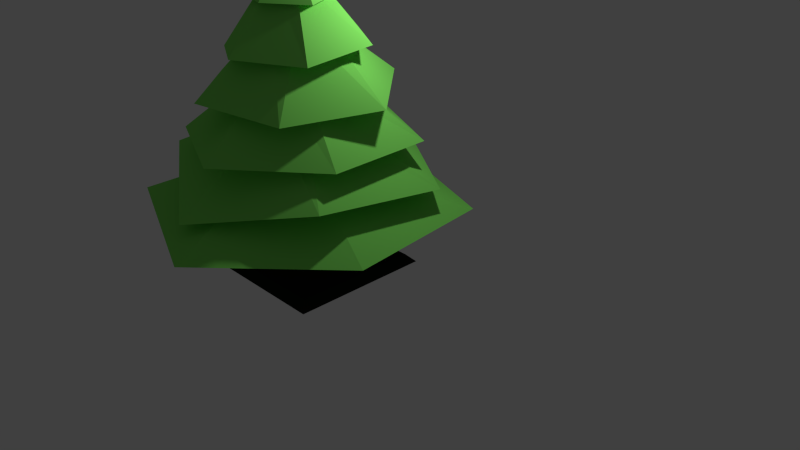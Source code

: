# Source: 3dPineTree.blend  (saved by Blender 2.79.0; exported with 4.5.12 LTS)
import bpy
from mathutils import Matrix  # noqa: F401  (used for matrix-valued properties, if any)

bpy.ops.wm.read_factory_settings(use_empty=True)
scene = bpy.context.scene
scene.name = 'Scene'

# ---- collections
col_collection_1 = bpy.data.collections.new('Collection 1'); scene.collection.children.link(col_collection_1)

# ---- materials (node trees are filled in below, after node groups)
mat_material_001 = bpy.data.materials.new('Material.001')
mat_material_001.alpha_threshold = 0.0
mat_material_001.use_transparent_shadow = False
mat_material_001.diffuse_color = (0.214, 0.1515, 0.09054, 1.0)
mat_material_001.roughness = 0.5
mat_material_001.line_color = (0.0, 0.0, 0.0, 1.0)
mat_material_002 = bpy.data.materials.new('Material.002')
mat_material_002.alpha_threshold = 0.0
mat_material_002.use_transparent_shadow = False
mat_material_002.diffuse_color = (0.01341, 0.01341, 0.01341, 1.0)
mat_material_002.roughness = 0.5
mat_material_002.line_color = (0.0, 0.0, 0.0, 1.0)
mat_material = bpy.data.materials.new('Material')
mat_material.alpha_threshold = 0.0
mat_material.use_transparent_shadow = False
mat_material.diffuse_color = (0.2352, 0.8, 0.1283, 1.0)
mat_material.roughness = 0.5
mat_material.line_color = (0.0, 0.0, 0.0, 1.0)

# ---- material node trees

# ---- world
world_world = bpy.data.worlds.new('World'); scene.world = world_world
world_world.color = (0.05088, 0.05088, 0.05088)
world_world.use_sun_shadow = False
world_world.sun_shadow_jitter_overblur = 0.0
world_world.cycles.sampling_method = 'NONE'
world_world.cycles.sample_map_resolution = 256

# ---- cameras
cam_camera = bpy.data.cameras.new('Camera')
cam_camera.clip_end = 100.0
cam_camera.lens = 35.0
cam_camera.sensor_width = 32.0
cam_camera.sensor_height = 18.0
cam_camera.ortho_scale = 7.314
cam_camera.dof.focus_distance = 0.0
cam_camera.dof.aperture_fstop = 128.0

# ---- lights
light_lamp = bpy.data.lights.new('Lamp', 'POINT')
light_lamp.transmission_factor = 0.0
light_lamp.cutoff_distance = 30.0
light_lamp.energy = 100.0
light_lamp.shadow_buffer_clip_start = 1.001
light_lamp.shadow_soft_size = 0.1
light_lamp.shadow_maximum_resolution = 0.006
light_lamp.use_absolute_resolution = True
light_lamp.cycles.use_multiple_importance_sampling = False

# ---- meshes
me_cylinder_000 = bpy.data.meshes.new('Cylinder.000')
me_cylinder_000.from_pydata([(-4.095e-09, 1.371, -2.819), (0.0, 1.0, 1.0), (1.188, 0.6857, -2.819), (0.866, 0.5, 1.0), (1.188, -0.6857, -2.819), (0.866, -0.5, 1.0), (-1.24e-07, -1.371, -2.819), (-8.742e-08, -1.0, 1.0), (-1.188, -0.6857, -2.819), (-0.866, -0.5, 1.0), (-1.188, 0.6857, -2.819), (-0.866, 0.5, 1.0)], [], [(0, 1, 3, 2), (2, 3, 5, 4), (4, 5, 7, 6), (6, 7, 9, 8), (3, 1, 11, 9, 7, 5), (10, 11, 1, 0), (8, 9, 11, 10), (0, 2, 4, 6, 8, 10)])
me_cylinder_000.materials.append(mat_material_001)
me_cylinder_000.use_remesh_preserve_volume = False
me_cylinder_000.use_remesh_preserve_attributes = False
me_cylinder_000.use_mirror_vertex_groups = False
me_cylinder_000.update()
me_plane = bpy.data.meshes.new('Plane')
me_plane.from_pydata([(1.0, -1.0, 0.0), (-1.0, -1.0, 0.0), (1.0, 1.0, 0.0), (-1.0, 1.0, 0.0), (0.8901, -0.8901, 0.1133), (-0.8901, -0.8901, 0.1133), (0.8901, 0.8901, 0.1133), (-0.8901, 0.8901, 0.1133)], [], [(1, 3, 2, 0), (5, 4, 6, 7), (3, 1, 5, 7), (1, 0, 4, 5), (2, 3, 7, 6), (0, 2, 6, 4)])
me_plane.materials.append(mat_material_002)
me_plane.use_remesh_preserve_volume = False
me_plane.use_remesh_preserve_attributes = False
me_plane.use_mirror_vertex_groups = False
me_plane.update()
me_cylinder_001 = bpy.data.meshes.new('Cylinder.001')
me_cylinder_001.from_pydata([(-0.2204, -0.0147, 10.93), (-0.1437, -0.05897, 10.93), (-0.1437, -0.1475, 10.93), (-0.2204, -0.1918, 10.93), (-0.297, -0.1475, 10.93), (-0.297, -0.05897, 10.93), (-1.306, 6.973, -0.4439), (0.0114, 5.871, 1.252), (-0.8038, 4.982, 2.799), (1.04, 3.986, 4.963), (-0.2204, 3.084, 6.744), (-0.6797, 1.887, 8.43), (1.253, 1.299, 8.71), (2.54, 1.49, 6.716), (3.959, 0.843, 4.585), (3.89, 2.946, 2.754), (5.071, 2.682, 1.07), (5.36, 4.377, -0.2651), (1.71, -0.6696, 8.444), (2.54, -1.697, 6.46), (2.697, -3.256, 4.578), (4.473, -2.137, 2.991), (4.839, -3.294, 1.809), (6.446, -2.694, -0.01443), (0.2339, -2.049, 8.531), (-0.2204, -3.29, 6.546), (-1.484, -4.213, 4.766), (0.3628, -5.184, 2.887), (-0.4522, -6.082, 0.5519), (0.8646, -7.169, -0.3544), (-1.699, -1.461, 8.563), (-2.98, -1.697, 6.291), (-4.403, -1.07, 4.83), (-4.331, -3.147, 2.826), (-5.512, -2.893, 1.809), (-5.802, -4.574, -0.01443), (-2.73, 0.3743, 8.567), (-3.201, 1.49, 5.965), (-3.342, 3.091, 4.479), (-5.042, 1.921, 2.925), (-5.631, 3.097, 0.84), (-7.089, 2.467, -0.7262), (-0.2204, 0.8075, 9.304), (0.5684, 0.3521, 9.304), (0.5684, -0.5586, 9.304), (-0.2204, -1.014, 9.304), (-1.009, -0.5586, 9.304), (-1.009, 0.3521, 9.304), (0.9091, 0.5489, 3.906), (-0.2204, 1.201, 3.906), (-0.2204, -1.198, 7.607), (0.728, -0.6508, 7.607), (0.728, 0.4443, 7.607), (-0.2204, 0.9918, 7.607), (-1.169, 0.4443, 7.607), (-1.169, -0.6508, 7.607), (-0.2204, -1.407, 3.906), (0.9091, -0.7554, 3.906), (-0.2204, 0.4965, 0.7934), (-0.7397, 0.1966, 0.7934), (0.9038, -0.7523, 5.781), (-0.2204, -1.401, 5.781), (-1.35, 0.5489, 3.906), (-1.35, -0.7554, 3.906), (-0.2204, 1.195, 5.781), (0.9038, 0.5458, 5.781), (0.7278, -0.6507, 2.188), (-0.2204, -1.198, 2.188), (-1.345, 0.5458, 5.781), (-1.345, -0.7523, 5.781), (-0.2204, 0.9916, 2.188), (0.7278, 0.4442, 2.188), (-1.169, 0.4442, 2.188), (-1.169, -0.6507, 2.188), (-0.7397, -0.4031, 0.7934), (-0.2204, -0.7029, 0.7934), (0.299, -0.4031, 0.7934), (0.299, 0.1966, 0.7934)], [], [(11, 0, 1, 12), (12, 1, 2, 18), (18, 2, 3, 24), (24, 3, 4, 30), (1, 0, 5, 4, 3, 2), (36, 5, 0, 11), (30, 4, 5, 36), (58, 6, 17, 77), (70, 7, 16, 71), (49, 8, 15, 48), (64, 9, 14, 65), (53, 10, 13, 52), (42, 11, 12, 43), (77, 17, 23, 76), (71, 16, 22, 66), (48, 15, 21, 57), (65, 14, 20, 60), (52, 13, 19, 51), (43, 12, 18, 44), (76, 23, 29, 75), (66, 22, 28, 67), (57, 21, 27, 56), (60, 20, 26, 61), (51, 19, 25, 50), (44, 18, 24, 45), (75, 29, 35, 74), (67, 28, 34, 73), (56, 27, 33, 63), (61, 26, 32, 69), (50, 25, 31, 55), (45, 24, 30, 46), (59, 41, 6, 58), (72, 40, 7, 70), (62, 39, 8, 49), (68, 38, 9, 64), (54, 37, 10, 53), (47, 36, 11, 42), (74, 35, 41, 59), (73, 34, 40, 72), (63, 33, 39, 62), (69, 32, 38, 68), (55, 31, 37, 54), (46, 30, 36, 47), (10, 42, 43, 13), (13, 43, 44, 19), (19, 44, 45, 25), (25, 45, 46, 31), (37, 47, 42, 10), (31, 46, 47, 37), (32, 55, 54, 38), (34, 63, 62, 40), (39, 68, 64, 8), (9, 53, 52, 14), (38, 54, 53, 9), (14, 52, 51, 20), (20, 51, 50, 26), (7, 49, 48, 16), (8, 64, 65, 15), (27, 61, 69, 33), (26, 50, 55, 32), (21, 60, 61, 27), (16, 48, 57, 22), (41, 72, 70, 6), (33, 69, 68, 39), (15, 65, 60, 21), (40, 62, 49, 7), (28, 56, 63, 34), (22, 57, 56, 28), (35, 73, 72, 41), (23, 66, 67, 29), (29, 67, 73, 35), (6, 70, 71, 17), (17, 71, 66, 23)])
me_cylinder_001.materials.append(mat_material)
me_cylinder_001.use_remesh_preserve_volume = False
me_cylinder_001.use_remesh_preserve_attributes = False
me_cylinder_001.use_mirror_vertex_groups = False
me_cylinder_001.update()

# ---- objects
ob_cylinder_000 = bpy.data.objects.new('Cylinder.000', me_cylinder_000)
ob_plane = bpy.data.objects.new('Plane', me_plane)
ob_cylinder_001 = bpy.data.objects.new('Cylinder.001', me_cylinder_001)
ob_lamp = bpy.data.objects.new('Lamp', light_lamp)
ob_camera = bpy.data.objects.new('Camera', cam_camera)

# ---- transforms, parenting, visibility, modifiers, constraints
ob_cylinder_000.location = (0.07039, 0.03298, 0.9521)
ob_cylinder_000.scale = (0.3194, 0.3194, 0.3194)
ob_cylinder_000.lineart.crease_threshold = 0.0
ob_plane.location = (0.1021, 0.0252, -0.04617)
ob_plane.lineart.crease_threshold = 0.0
ob_cylinder_001.location = (0.07039, 0.03298, 0.9521)
ob_cylinder_001.scale = (0.3194, 0.3194, 0.3194)
ob_cylinder_001.lineart.crease_threshold = 0.0
ob_lamp.location = (1.522, 1.005, 4.443)
ob_lamp.rotation_euler = (0.6503, 0.05522, 1.866)
ob_lamp.lock_rotations_4d = False
ob_lamp.empty_display_type = 'ARROWS'
ob_lamp.color = (0.0, 0.0, 0.0, 0.0)
ob_lamp.lineart.crease_threshold = 0.0
ob_camera.location = (8.855, -6.508, 5.905)
ob_camera.rotation_euler = (1.109, 0.01082, 0.8149)
ob_camera.lock_rotations_4d = False
ob_camera.empty_display_type = 'ARROWS'
ob_camera.color = (0.0, 0.0, 0.0, 0.0)
ob_camera.display_type = 'WIRE'
ob_camera.lineart.crease_threshold = 0.0

# ---- collection membership
col_collection_1.objects.link(ob_cylinder_000)
col_collection_1.objects.link(ob_plane)
col_collection_1.objects.link(ob_cylinder_001)
col_collection_1.objects.link(ob_lamp)
col_collection_1.objects.link(ob_camera)

# ---- scene / render settings (as saved in the file)
scene.camera = ob_camera
scene.frame_start = 1; scene.frame_end = 250; scene.frame_set(1)
scene.render.engine = 'BLENDER_EEVEE_NEXT'
scene.render.image_settings.color_mode = 'RGB'
scene.render.image_settings.compression = 90
scene.render.resolution_percentage = 50
scene.render.dither_intensity = 0.0
scene.render.bake_margin = 2
scene.render.bake_bias = 0.0
scene.cycles.use_denoising = False
scene.cycles.samples = 10
scene.cycles.sampling_pattern = 'TABULATED_SOBOL'
scene.cycles.light_sampling_threshold = 0.0
scene.cycles.use_adaptive_sampling = False
scene.cycles.use_light_tree = False
scene.cycles.blur_glossy = 0.0
scene.cycles.volume_bounces = 1
scene.cycles.pixel_filter_type = 'GAUSSIAN'
scene.cycles.sample_clamp_indirect = 0.0
scene.view_settings.view_transform = 'Standard'
bpy.context.view_layer.update()
